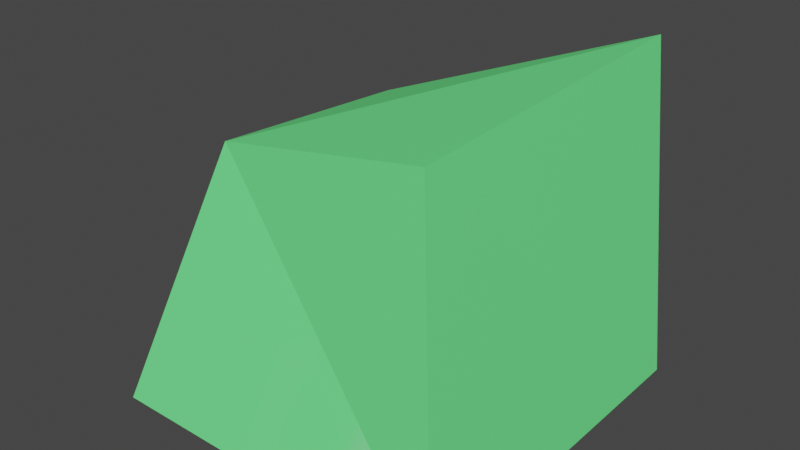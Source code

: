 # Source: Gel.blend  (saved by Blender 3.4.6; exported with 4.5.12 LTS)
import bpy
from mathutils import Matrix  # noqa: F401  (used for matrix-valued properties, if any)

bpy.ops.wm.read_factory_settings(use_empty=True)
scene = bpy.context.scene
scene.name = 'Scene'

# ---- collections
col_collection = bpy.data.collections.new('Collection'); scene.collection.children.link(col_collection)

# ---- images (referenced by path relative to the original .blend; pixels are not part of the script)
import os
ASSET_DIR = os.environ.get("B2B_ASSET_DIR", "")  # directory of the original .blend (textures are referenced by path, not embedded)
HERE = os.path.dirname(os.path.abspath(__file__))  # packed textures are extracted next to this script under _unpacked/

def load_image(name, relpath, width, height, colorspace="sRGB"):
    """Load a texture the original file referenced (path relative to the .blend, or extracted next to this script)."""
    p = next((c for c in (os.path.join(HERE, relpath), os.path.join(ASSET_DIR, relpath)) if relpath and os.path.exists(c)), "")
    if p:
        img = bpy.data.images.load(p, check_existing=True)
        img.name = name
    else:  # same state as the original file: an image datablock whose file is absent (Cycles renders it pink)
        img = bpy.data.images.new(name, width, height)
        img.source = "FILE"
        img.filepath = "//" + (relpath or name)
    img.colorspace_settings.name = colorspace
    return img
img_material_base_color = load_image('Material Base Color', '_unpacked/Material_Base_Color.f924c9aa.png', 1024, 1024, 'sRGB')

# ---- materials (node trees are filled in below, after node groups)
mat_material = bpy.data.materials.new('Material')
mat_material.alpha_threshold = 0.0
mat_material.use_transparent_shadow = False
mat_material.roughness = 0.5
mat_material.line_color = (0.0, 0.0, 0.0, 1.0)

# ---- material node trees
mat_material.use_nodes = True; mat_material.node_tree.nodes.clear()
_N = mat_material.node_tree.nodes; _L = mat_material.node_tree.links
n0 = _N.new('ShaderNodeOutputMaterial'); n0.name = 'Material Output'; n0.location = (300, 300)
n1 = _N.new('ShaderNodeBsdfPrincipled'); n1.name = 'Principled BSDF'; n1.location = (10, 300)
n1.distribution = 'GGX'
n1.subsurface_method = 'RANDOM_WALK_SKIN'
n1.inputs[3].default_value = 1.45
n1.inputs[27].default_value = (0.0, 0.0, 0.0, 1.0)
n1.inputs[28].default_value = 1.0
n2 = _N.new('ShaderNodeTexImage'); n2.name = 'Image Texture'; n2.location = (-280, 280)
n2.image = img_material_base_color
_L.new(n1.outputs[0], n0.inputs[0])
_L.new(n2.outputs[0], n1.inputs[0])
n0.is_active_output = True

# ---- world
world_world = bpy.data.worlds.new('World'); scene.world = world_world
world_world.use_nodes = True; world_world.node_tree.nodes.clear()
_N = world_world.node_tree.nodes; _L = world_world.node_tree.links
n0 = _N.new('ShaderNodeOutputWorld'); n0.name = 'World Output'; n0.location = (300, 300)
n1 = _N.new('ShaderNodeBackground'); n1.name = 'Background'; n1.location = (10, 300)
n1.inputs[0].default_value = (0.05088, 0.05088, 0.05088, 1.0)
_L.new(n1.outputs[0], n0.inputs[0])
n0.is_active_output = True
world_world.color = (0.05088, 0.05088, 0.05088)
world_world.use_sun_shadow = False
world_world.sun_shadow_jitter_overblur = 0.0

# ---- meshes
me_cube = bpy.data.meshes.new('Cube')
me_cube.from_pydata([(0.5621, 0.5399, 0.5822), (0.6385, 0.6385, -0.6385), (0.471, -0.471, 0.471), (0.6385, -0.6385, -0.6385), (-0.3277, 0.3298, 0.2558), (-0.6385, 0.6385, -0.6385), (-0.3632, -0.385, 0.2874), (-0.6385, -0.6385, -0.6385)], [], [(0, 4, 6, 2), (3, 2, 6, 7), (7, 6, 4, 5), (5, 1, 3, 7), (1, 0, 2, 3), (5, 4, 0, 1)])
_uv = me_cube.uv_layers.new(name='UVMap')
_uv.uv.foreach_set('vector', [0.625, 0.5, 0.875, 0.5, 0.875, 0.75, 0.625, 0.75, 0.375, 0.75, 0.625, 0.75, 0.625, 1.0, 0.375, 1.0, 0.375, 0.0, 0.625, 0.0, 0.625, 0.25, 0.375, 0.25, 0.125, 0.5, 0.375, 0.5, 0.375, 0.75, 0.125, 0.75, 0.375, 0.5, 0.625, 0.5, 0.625, 0.75, 0.375, 0.75, 0.375, 0.25, 0.625, 0.25, 0.625, 0.5, 0.375, 0.5])
me_cube.materials.append(mat_material)
me_cube.use_mirror_vertex_groups = False
me_cube.update()

# ---- objects
ob_cube = bpy.data.objects.new('Cube', me_cube)

# ---- transforms, parenting, visibility, modifiers, constraints
ob_cube.location = (0.0, 0.0, 0.0)
ob_cube.lock_rotations_4d = False
ob_cube.empty_display_type = 'ARROWS'
ob_cube.lineart.crease_threshold = 0.0

# ---- collection membership
col_collection.objects.link(ob_cube)

# ---- scene / render settings (as saved in the file)
scene.frame_start = 1; scene.frame_end = 250; scene.frame_set(0)
scene.render.engine = 'BLENDER_EEVEE_NEXT'
scene.cycles.sampling_pattern = 'TABULATED_SOBOL'
scene.cycles.use_light_tree = False
scene.view_settings.view_transform = 'Filmic'
bpy.context.view_layer.update()

# ---- added for rendering (the .blend has no active camera and no usable light): camera, sun
cam_auto = bpy.data.cameras.new('AutoCamera')
cam_auto.lens = 50.0
cam_auto.sensor_width = 36.0
cam_auto.clip_end = 1000.0
ob_auto_camera = bpy.data.objects.new('AutoCamera', cam_auto)
scene.collection.objects.link(ob_auto_camera)
ob_auto_camera.location = (2.01682, -2.42018, 1.5853)
ob_auto_camera.rotation_euler = (1.09748, -7.21219e-08, 0.694738)
scene.camera = ob_auto_camera
light_auto_sun = bpy.data.lights.new('AutoSun', 'SUN')
light_auto_sun.energy = 3.0
light_auto_sun.angle = 0.0523599
ob_auto_sun = bpy.data.objects.new('AutoSun', light_auto_sun)
scene.collection.objects.link(ob_auto_sun)
ob_auto_sun.rotation_euler = (0.872665, 0.174533, 0.523599)
bpy.context.view_layer.update()
